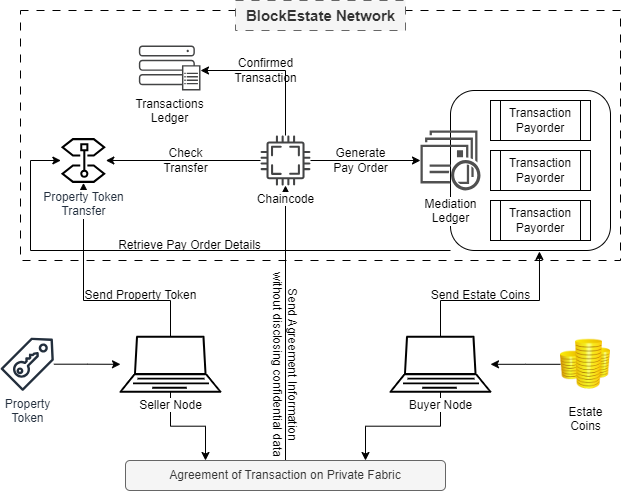

The diagram above was exported from draw.io. Its source (the exported page's mxGraphModel, read from the mxfile embedded in the PNG):
<mxGraphModel dx="792" dy="736" grid="1" gridSize="10" guides="1" tooltips="1" connect="1" arrows="1" fold="1" page="1" pageScale="1" pageWidth="827" pageHeight="1169" math="0" shadow="0">
  <root>
    <mxCell id="0" />
    <mxCell id="1" parent="0" />
    <mxCell id="GNMlcoWQxRgUGZBqScr6-1" value="" style="rounded=0;whiteSpace=wrap;html=1;fillColor=none;dashed=1;dashPattern=8 8;labelBackgroundColor=default;" vertex="1" parent="1">
      <mxGeometry x="160" y="50" width="600" height="250" as="geometry" />
    </mxCell>
    <mxCell id="GNMlcoWQxRgUGZBqScr6-2" value="BlockEstate Network" style="text;html=1;align=center;verticalAlign=middle;resizable=0;points=[];autosize=1;strokeColor=#666666;fillColor=#f5f5f5;fontSize=15;fontStyle=1;dashed=1;dashPattern=8 8;fontColor=#333333;" vertex="1" parent="1">
      <mxGeometry x="375" y="40" width="170" height="30" as="geometry" />
    </mxCell>
    <mxCell id="GNMlcoWQxRgUGZBqScr6-10" style="edgeStyle=orthogonalEdgeStyle;rounded=0;orthogonalLoop=1;jettySize=auto;html=1;" edge="1" parent="1" source="GNMlcoWQxRgUGZBqScr6-4" target="GNMlcoWQxRgUGZBqScr6-6">
      <mxGeometry relative="1" as="geometry" />
    </mxCell>
    <mxCell id="GNMlcoWQxRgUGZBqScr6-16" style="edgeStyle=orthogonalEdgeStyle;rounded=0;orthogonalLoop=1;jettySize=auto;html=1;" edge="1" parent="1" source="GNMlcoWQxRgUGZBqScr6-4" target="GNMlcoWQxRgUGZBqScr6-15">
      <mxGeometry relative="1" as="geometry">
        <Array as="points">
          <mxPoint x="425" y="110" />
        </Array>
      </mxGeometry>
    </mxCell>
    <mxCell id="GNMlcoWQxRgUGZBqScr6-21" style="edgeStyle=orthogonalEdgeStyle;rounded=0;orthogonalLoop=1;jettySize=auto;html=1;" edge="1" parent="1" source="GNMlcoWQxRgUGZBqScr6-4" target="GNMlcoWQxRgUGZBqScr6-19">
      <mxGeometry relative="1" as="geometry" />
    </mxCell>
    <mxCell id="GNMlcoWQxRgUGZBqScr6-24" style="edgeStyle=orthogonalEdgeStyle;rounded=0;orthogonalLoop=1;jettySize=auto;html=1;exitX=0;exitY=1;exitDx=0;exitDy=0;" edge="1" parent="1" source="GNMlcoWQxRgUGZBqScr6-8" target="GNMlcoWQxRgUGZBqScr6-19">
      <mxGeometry relative="1" as="geometry">
        <Array as="points">
          <mxPoint x="170" y="290" />
          <mxPoint x="170" y="200" />
        </Array>
      </mxGeometry>
    </mxCell>
    <mxCell id="GNMlcoWQxRgUGZBqScr6-8" value="" style="rounded=1;whiteSpace=wrap;html=1;labelBackgroundColor=default;" vertex="1" parent="1">
      <mxGeometry x="590" y="130" width="160" height="160" as="geometry" />
    </mxCell>
    <mxCell id="GNMlcoWQxRgUGZBqScr6-6" value="Mediation&lt;br&gt;Ledger" style="sketch=0;pointerEvents=1;shadow=0;dashed=0;html=1;strokeColor=none;fillColor=#505050;labelPosition=center;verticalLabelPosition=bottom;verticalAlign=top;outlineConnect=0;align=center;shape=mxgraph.office.communications.queue_viewer;labelBackgroundColor=default;labelBorderColor=none;backgroundOutline=0;" vertex="1" parent="1">
      <mxGeometry x="560" y="170" width="60" height="60" as="geometry" />
    </mxCell>
    <mxCell id="GNMlcoWQxRgUGZBqScr6-11" value="Transaction&lt;br&gt;Payorder" style="shape=process;whiteSpace=wrap;html=1;backgroundOutline=1;" vertex="1" parent="1">
      <mxGeometry x="630" y="140" width="100" height="40" as="geometry" />
    </mxCell>
    <mxCell id="GNMlcoWQxRgUGZBqScr6-12" value="Transaction&lt;br&gt;Payorder" style="shape=process;whiteSpace=wrap;html=1;backgroundOutline=1;" vertex="1" parent="1">
      <mxGeometry x="630" y="190" width="100" height="40" as="geometry" />
    </mxCell>
    <mxCell id="GNMlcoWQxRgUGZBqScr6-13" value="Transaction&lt;br&gt;Payorder" style="shape=process;whiteSpace=wrap;html=1;backgroundOutline=1;" vertex="1" parent="1">
      <mxGeometry x="630" y="240" width="100" height="40" as="geometry" />
    </mxCell>
    <mxCell id="GNMlcoWQxRgUGZBqScr6-15" value="Transactions&lt;br&gt;Ledger" style="sketch=0;pointerEvents=1;shadow=0;dashed=0;html=1;strokeColor=none;fillColor=#434445;aspect=fixed;labelPosition=center;verticalLabelPosition=bottom;verticalAlign=top;align=center;outlineConnect=0;shape=mxgraph.vvd.array_manager;" vertex="1" parent="1">
      <mxGeometry x="278.36" y="85" width="61.64" height="45" as="geometry" />
    </mxCell>
    <mxCell id="GNMlcoWQxRgUGZBqScr6-17" value="Confirmed&lt;br&gt;Transaction" style="text;html=1;align=center;verticalAlign=middle;resizable=0;points=[];autosize=1;strokeColor=none;fillColor=none;" vertex="1" parent="1">
      <mxGeometry x="360" y="90" width="90" height="40" as="geometry" />
    </mxCell>
    <mxCell id="GNMlcoWQxRgUGZBqScr6-18" value="Generate&lt;br&gt;Pay Order" style="text;html=1;align=center;verticalAlign=middle;resizable=0;points=[];autosize=1;strokeColor=none;fillColor=none;" vertex="1" parent="1">
      <mxGeometry x="460" y="180" width="80" height="40" as="geometry" />
    </mxCell>
    <mxCell id="GNMlcoWQxRgUGZBqScr6-22" value="Check&lt;br&gt;Transfer" style="text;html=1;align=center;verticalAlign=middle;resizable=0;points=[];autosize=1;strokeColor=none;fillColor=none;" vertex="1" parent="1">
      <mxGeometry x="290" y="180" width="70" height="40" as="geometry" />
    </mxCell>
    <mxCell id="GNMlcoWQxRgUGZBqScr6-25" value="Retrieve Pay Order Details" style="text;html=1;align=center;verticalAlign=middle;resizable=0;points=[];autosize=1;strokeColor=none;fillColor=none;" vertex="1" parent="1">
      <mxGeometry x="244" y="270" width="170" height="30" as="geometry" />
    </mxCell>
    <mxCell id="GNMlcoWQxRgUGZBqScr6-36" style="edgeStyle=orthogonalEdgeStyle;rounded=0;orthogonalLoop=1;jettySize=auto;html=1;exitX=0.5;exitY=1;exitDx=0;exitDy=0;exitPerimeter=0;entryX=0.75;entryY=0;entryDx=0;entryDy=0;" edge="1" parent="1" source="GNMlcoWQxRgUGZBqScr6-26" target="GNMlcoWQxRgUGZBqScr6-34">
      <mxGeometry relative="1" as="geometry" />
    </mxCell>
    <mxCell id="GNMlcoWQxRgUGZBqScr6-26" value="Buyer Node" style="fontColor=#000000;verticalAlign=top;verticalLabelPosition=bottom;labelPosition=center;align=center;html=1;outlineConnect=0;fillColor=#FFFFFF;strokeColor=#000000;gradientColor=none;gradientDirection=north;strokeWidth=2;shape=mxgraph.networks.laptop;labelBackgroundColor=default;" vertex="1" parent="1">
      <mxGeometry x="530" y="376.25" width="100" height="55" as="geometry" />
    </mxCell>
    <mxCell id="GNMlcoWQxRgUGZBqScr6-32" style="edgeStyle=orthogonalEdgeStyle;rounded=0;orthogonalLoop=1;jettySize=auto;html=1;exitX=0.5;exitY=0;exitDx=0;exitDy=0;exitPerimeter=0;" edge="1" parent="1" source="GNMlcoWQxRgUGZBqScr6-27" target="GNMlcoWQxRgUGZBqScr6-19">
      <mxGeometry relative="1" as="geometry">
        <Array as="points">
          <mxPoint x="310" y="340" />
          <mxPoint x="223" y="340" />
        </Array>
      </mxGeometry>
    </mxCell>
    <mxCell id="GNMlcoWQxRgUGZBqScr6-35" style="edgeStyle=orthogonalEdgeStyle;rounded=0;orthogonalLoop=1;jettySize=auto;html=1;exitX=0.5;exitY=1;exitDx=0;exitDy=0;exitPerimeter=0;entryX=0.25;entryY=0;entryDx=0;entryDy=0;" edge="1" parent="1" source="GNMlcoWQxRgUGZBqScr6-27" target="GNMlcoWQxRgUGZBqScr6-34">
      <mxGeometry relative="1" as="geometry" />
    </mxCell>
    <mxCell id="GNMlcoWQxRgUGZBqScr6-27" value="Seller Node" style="fontColor=#000000;verticalAlign=top;verticalLabelPosition=bottom;labelPosition=center;align=center;html=1;outlineConnect=0;fillColor=#FFFFFF;strokeColor=#000000;gradientColor=none;gradientDirection=north;strokeWidth=2;shape=mxgraph.networks.laptop;labelBackgroundColor=default;" vertex="1" parent="1">
      <mxGeometry x="260" y="376.25" width="100" height="55" as="geometry" />
    </mxCell>
    <mxCell id="GNMlcoWQxRgUGZBqScr6-31" value="" style="edgeStyle=orthogonalEdgeStyle;rounded=0;orthogonalLoop=1;jettySize=auto;html=1;" edge="1" parent="1" source="GNMlcoWQxRgUGZBqScr6-28" target="GNMlcoWQxRgUGZBqScr6-26">
      <mxGeometry relative="1" as="geometry" />
    </mxCell>
    <mxCell id="GNMlcoWQxRgUGZBqScr6-28" value="Estate&lt;br&gt;Coins" style="image;html=1;image=img/lib/clip_art/finance/Coins_128x128.png" vertex="1" parent="1">
      <mxGeometry x="700" y="370" width="50" height="67.5" as="geometry" />
    </mxCell>
    <mxCell id="GNMlcoWQxRgUGZBqScr6-30" value="" style="edgeStyle=orthogonalEdgeStyle;rounded=0;orthogonalLoop=1;jettySize=auto;html=1;" edge="1" parent="1" source="GNMlcoWQxRgUGZBqScr6-29" target="GNMlcoWQxRgUGZBqScr6-27">
      <mxGeometry relative="1" as="geometry" />
    </mxCell>
    <mxCell id="GNMlcoWQxRgUGZBqScr6-29" value="Property&lt;br&gt;Token" style="sketch=0;outlineConnect=0;fontColor=#232F3E;gradientColor=none;fillColor=#232F3D;strokeColor=none;dashed=0;verticalLabelPosition=bottom;verticalAlign=top;align=center;html=1;fontSize=12;fontStyle=0;aspect=fixed;pointerEvents=1;shape=mxgraph.aws4.saml_token;" vertex="1" parent="1">
      <mxGeometry x="140" y="377.07" width="53.36" height="53.36" as="geometry" />
    </mxCell>
    <mxCell id="GNMlcoWQxRgUGZBqScr6-33" style="edgeStyle=orthogonalEdgeStyle;rounded=0;orthogonalLoop=1;jettySize=auto;html=1;exitX=0.5;exitY=0;exitDx=0;exitDy=0;exitPerimeter=0;entryX=0.556;entryY=1.006;entryDx=0;entryDy=0;entryPerimeter=0;" edge="1" parent="1" source="GNMlcoWQxRgUGZBqScr6-26" target="GNMlcoWQxRgUGZBqScr6-8">
      <mxGeometry relative="1" as="geometry">
        <Array as="points">
          <mxPoint x="580" y="340" />
          <mxPoint x="679" y="340" />
        </Array>
      </mxGeometry>
    </mxCell>
    <mxCell id="GNMlcoWQxRgUGZBqScr6-37" style="edgeStyle=orthogonalEdgeStyle;rounded=0;orthogonalLoop=1;jettySize=auto;html=1;exitX=0.5;exitY=0;exitDx=0;exitDy=0;" edge="1" parent="1" source="GNMlcoWQxRgUGZBqScr6-34" target="GNMlcoWQxRgUGZBqScr6-4">
      <mxGeometry relative="1" as="geometry" />
    </mxCell>
    <mxCell id="GNMlcoWQxRgUGZBqScr6-34" value="Agreement of Transaction on Private Fabric" style="rounded=1;whiteSpace=wrap;html=1;fillColor=#f5f5f5;fontColor=#333333;strokeColor=#666666;" vertex="1" parent="1">
      <mxGeometry x="265" y="500" width="320" height="30" as="geometry" />
    </mxCell>
    <mxCell id="GNMlcoWQxRgUGZBqScr6-19" value="Property Token&lt;br&gt;Transfer" style="sketch=0;outlineConnect=0;fontColor=#232F3E;gradientColor=none;fillColor=#000000;strokeColor=none;dashed=0;verticalLabelPosition=bottom;verticalAlign=top;align=center;html=1;fontSize=12;fontStyle=0;aspect=fixed;shape=mxgraph.aws4.mainframe_modernization_converter;labelBackgroundColor=default;" vertex="1" parent="1">
      <mxGeometry x="200.36" y="177.5" width="45" height="45" as="geometry" />
    </mxCell>
    <mxCell id="GNMlcoWQxRgUGZBqScr6-38" value="Send Agreement Information&lt;br&gt;without disclosing confidential data" style="text;html=1;align=center;verticalAlign=middle;resizable=0;points=[];autosize=1;strokeColor=none;fillColor=none;rotation=90;" vertex="1" parent="1">
      <mxGeometry x="320" y="383.75" width="210" height="40" as="geometry" />
    </mxCell>
    <mxCell id="GNMlcoWQxRgUGZBqScr6-4" value="Chaincode" style="sketch=0;pointerEvents=1;shadow=0;dashed=0;html=1;strokeColor=none;fillColor=#434445;aspect=fixed;labelPosition=center;verticalLabelPosition=bottom;verticalAlign=top;align=center;outlineConnect=0;shape=mxgraph.vvd.cpu;labelBackgroundColor=default;" vertex="1" parent="1">
      <mxGeometry x="400" y="175" width="50" height="50" as="geometry" />
    </mxCell>
    <mxCell id="GNMlcoWQxRgUGZBqScr6-39" value="Send Property Token" style="text;html=1;align=center;verticalAlign=middle;resizable=0;points=[];autosize=1;strokeColor=none;fillColor=none;" vertex="1" parent="1">
      <mxGeometry x="210" y="320" width="140" height="30" as="geometry" />
    </mxCell>
    <mxCell id="GNMlcoWQxRgUGZBqScr6-40" value="Send Estate Coins" style="text;html=1;align=center;verticalAlign=middle;resizable=0;points=[];autosize=1;strokeColor=none;fillColor=none;" vertex="1" parent="1">
      <mxGeometry x="560" y="320" width="120" height="30" as="geometry" />
    </mxCell>
  </root>
</mxGraphModel>